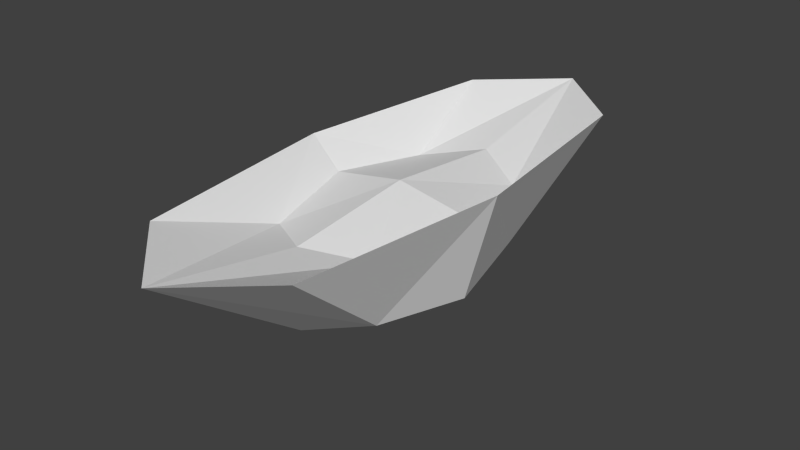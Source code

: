 # Source: Boat.blend  (saved by Blender 2.70.0; exported with 4.5.12 LTS)
import bpy
from mathutils import Matrix  # noqa: F401  (used for matrix-valued properties, if any)

bpy.ops.wm.read_factory_settings(use_empty=True)
scene = bpy.context.scene
scene.name = 'Scene'

# ---- collections
col_collection_1 = bpy.data.collections.new('Collection 1'); scene.collection.children.link(col_collection_1)

# ---- world
world_world = bpy.data.worlds.new('World'); scene.world = world_world
world_world.color = (0.05088, 0.05088, 0.05088)
world_world.use_sun_shadow = False
world_world.sun_shadow_jitter_overblur = 0.0
world_world.cycles.sampling_method = 'MANUAL'
world_world.cycles.sample_map_resolution = 256

# ---- meshes
me_cube_001 = bpy.data.meshes.new('Cube.001')
me_cube_001.from_pydata([(-0.6024, 0.0, 0.7145), (0.0, 1.633, 0.7145), (0.6024, 0.0, 0.7145), (0.0, -1.633, 0.7145), (0.0, 0.0, 0.005161), (0.0, 0.0, 0.6178), (-0.4518, -1.225, 0.7145), (-0.4277, 0.0, 0.5412), (-0.4518, 1.225, 0.7145), (-0.4277, 0.0, 0.08174), (0.0, 0.75, 0.5412), (0.4518, 1.225, 0.7145), (0.0, 1.196, 0.08174), (0.4277, 0.0, 0.5412), (0.4518, -1.225, 0.7145), (0.4277, 0.0, 0.08174), (0.0, -0.75, 0.5412), (0.0, -0.75, 0.08174), (-0.3168, -0.5556, 0.1413), (-0.3168, 0.5556, 0.1413), (0.3168, 0.5556, 0.1413), (0.3168, -0.5556, 0.1413), (-0.3168, -0.5556, 0.4817), (-0.3168, 0.5556, 0.4817), (0.3168, 0.5556, 0.4817), (0.3168, -0.5556, 0.4817)], [], [(0, 6, 22, 7), (0, 7, 23, 8), (0, 8, 19, 9), (0, 9, 18, 6), (1, 8, 23, 10), (1, 10, 24, 11), (1, 11, 20, 12), (1, 12, 19, 8), (2, 11, 24, 13), (2, 13, 25, 14), (2, 14, 21, 15), (2, 15, 20, 11), (3, 14, 25, 16), (3, 16, 22, 6), (3, 6, 18, 17), (3, 17, 21, 14), (4, 17, 18, 9), (4, 9, 19, 12), (4, 12, 20, 15), (4, 15, 21, 17), (5, 16, 25, 13), (5, 13, 24, 10), (5, 10, 23, 7), (5, 7, 22, 16)])
_uv = me_cube_001.uv_layers.new(name='UVMap')
_uv.uv.foreach_set('vector', [0.6047, 0.4669, 0.6344, 0.1167, 0.7092, 0.3081, 0.675, 0.4669, 0.6047, 0.4669, 0.675, 0.4669, 0.7092, 0.6257, 0.6344, 0.817, 0.252, 0.4914, 0.2331, 0.1397, 0.4175, 0.3156, 0.4368, 0.4771, 0.252, 0.4914, 0.4368, 0.4771, 0.4501, 0.627, 0.3049, 0.8262, 0.7234, 0.9337, 0.6344, 0.817, 0.7092, 0.6257, 0.7593, 0.6813, 0.5688, 0.0, 0.6047, 0.2525, 0.5546, 0.3081, 0.4798, 0.1167, 0.1437, 0.8805, 0.02743, 0.7816, 0.1289, 0.6505, 0.2128, 0.8209, 0.2722, 0.0, 0.4501, 0.1178, 0.4175, 0.3156, 0.2331, 0.1397, 0.4501, 0.4669, 0.4798, 0.1167, 0.5546, 0.3081, 0.5204, 0.4669, 0.4501, 0.4669, 0.5204, 0.4669, 0.5546, 0.6257, 0.4798, 0.817, 0.0, 0.4551, 0.05294, 0.1212, 0.1404, 0.351, 0.1111, 0.5089, 0.0, 0.4551, 0.1111, 0.5089, 0.1289, 0.6505, 0.02743, 0.7816, 0.5688, 0.9337, 0.4798, 0.817, 0.5546, 0.6257, 0.6047, 0.6813, 0.7234, 0.0, 0.7593, 0.2525, 0.7092, 0.3081, 0.6344, 0.1167, 0.9, 0.8217, 0.788, 0.7179, 0.7827, 0.481, 0.8574, 0.5234, 0.1778, 0.0, 0.2331, 0.2962, 0.1404, 0.351, 0.05294, 0.1212, 0.8663, 0.3143, 0.8574, 0.5234, 0.7827, 0.481, 0.7593, 0.3273, 0.8663, 0.3143, 0.7593, 0.3273, 0.807, 0.1822, 0.9, 0.0, 0.2331, 0.5054, 0.2128, 0.8209, 0.1289, 0.6505, 0.1111, 0.5089, 0.2331, 0.5054, 0.1111, 0.5089, 0.1404, 0.351, 0.2331, 0.2962, 0.9, 0.6411, 0.9287, 0.428, 1.0, 0.488, 1.0, 0.6471, 0.9, 0.6411, 1.0, 0.6471, 0.981, 0.805, 0.903, 0.856, 0.9, 0.2131, 0.9287, 0.0, 1.0, 0.05997, 1.0, 0.2191, 0.9, 0.2131, 1.0, 0.2191, 0.981, 0.377, 0.903, 0.428])
me_cube_001.use_remesh_preserve_volume = False
me_cube_001.use_remesh_preserve_attributes = False
me_cube_001.use_mirror_vertex_groups = False
me_cube_001.update()
arm_armature_001 = bpy.data.armatures.new('Armature.001')  # bones are not reproduced

# ---- objects
ob_armature_001 = bpy.data.objects.new('Armature.001', arm_armature_001)
ob_cube_001 = bpy.data.objects.new('Cube.001', me_cube_001)

# ---- transforms, parenting, visibility, modifiers, constraints
ob_armature_001.location = (0.0, 0.0, 0.0)
ob_armature_001.show_in_front = True
ob_armature_001.lineart.crease_threshold = 0.0
ob_cube_001.parent = ob_armature_001
ob_cube_001.location = (0.0, 0.0, -0.1653)
ob_cube_001.lineart.crease_threshold = 0.0
_vg = ob_cube_001.vertex_groups.new(name='Bone')
for _i, _w in zip([0, 1, 2, 3, 4, 5, 6, 7, 8, 9, 10, 11, 12, 13, 14, 15, 16, 17, 18, 19, 20, 21, 22, 23, 24, 25], [0.9995, 0.9991, 0.9996, 0.9991, 1.0, 1.0, 0.9993, 0.9996, 0.9993, 0.9999, 0.9994, 0.9993, 0.9995, 0.9996, 0.9993, 0.9999, 0.9994, 0.9997, 0.9998, 0.9998, 0.9998, 0.9998, 0.9995, 0.9994, 0.9994, 0.9995]): _vg.add([_i], _w, 'REPLACE')
_m = ob_cube_001.modifiers.new('Armature', 'ARMATURE')
_m.object = ob_armature_001

# ---- collection membership
col_collection_1.objects.link(ob_armature_001)
col_collection_1.objects.link(ob_cube_001)

# ---- scene / render settings (as saved in the file)
scene.frame_start = 1; scene.frame_end = 44; scene.frame_set(1)
scene.render.engine = 'BLENDER_EEVEE_NEXT'
scene.render.resolution_percentage = 50
scene.render.dither_intensity = 0.0
scene.cycles.use_denoising = False
scene.cycles.samples = 10
scene.cycles.sampling_pattern = 'TABULATED_SOBOL'
scene.cycles.light_sampling_threshold = 0.0
scene.cycles.use_adaptive_sampling = False
scene.cycles.use_light_tree = False
scene.cycles.blur_glossy = 0.0
scene.cycles.volume_bounces = 1
scene.cycles.pixel_filter_type = 'GAUSSIAN'
scene.cycles.sample_clamp_indirect = 0.0
scene.view_settings.view_transform = 'Standard'
bpy.context.view_layer.update()

# ---- added for rendering (the .blend has no active camera and no usable light): camera, sun
cam_auto = bpy.data.cameras.new('AutoCamera')
cam_auto.lens = 50.0
cam_auto.sensor_width = 36.0
cam_auto.clip_end = 1000.0
ob_auto_camera = bpy.data.objects.new('AutoCamera', cam_auto)
scene.collection.objects.link(ob_auto_camera)
ob_auto_camera.location = (3.28737, -3.94485, 2.82437)
ob_auto_camera.rotation_euler = (1.09748, -7.21219e-08, 0.694738)
scene.camera = ob_auto_camera
light_auto_sun = bpy.data.lights.new('AutoSun', 'SUN')
light_auto_sun.energy = 3.0
light_auto_sun.angle = 0.0523599
ob_auto_sun = bpy.data.objects.new('AutoSun', light_auto_sun)
scene.collection.objects.link(ob_auto_sun)
ob_auto_sun.rotation_euler = (0.872665, 0.174533, 0.523599)
bpy.context.view_layer.update()
